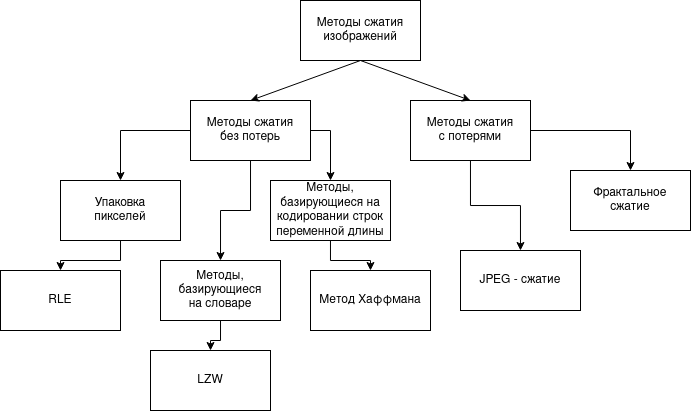

The diagram above was exported from draw.io. Its source (the exported page's mxGraphModel, read from the mxfile embedded in the PNG):
<mxGraphModel dx="729" dy="388" grid="1" gridSize="10" guides="1" tooltips="1" connect="1" arrows="1" fold="1" page="1" pageScale="1" pageWidth="850" pageHeight="1100" math="0" shadow="0">
  <root>
    <mxCell id="0" />
    <mxCell id="1" parent="0" />
    <mxCell id="2" value="Методы сжатия изображений" style="rounded=0;whiteSpace=wrap;html=1;" parent="1" vertex="1">
      <mxGeometry x="350" y="260" width="120" height="60" as="geometry" />
    </mxCell>
    <mxCell id="-T0__SvzSGkyMuzTU7LI-27" value="" style="edgeStyle=orthogonalEdgeStyle;rounded=0;orthogonalLoop=1;jettySize=auto;html=1;" edge="1" parent="1" source="3" target="-T0__SvzSGkyMuzTU7LI-25">
      <mxGeometry relative="1" as="geometry" />
    </mxCell>
    <mxCell id="3" value="&lt;div&gt;Методы сжатия &lt;br&gt;&lt;/div&gt;&lt;div&gt;с потерями&lt;br&gt;&lt;/div&gt;" style="rounded=0;whiteSpace=wrap;html=1;" parent="1" vertex="1">
      <mxGeometry x="460" y="360" width="120" height="60" as="geometry" />
    </mxCell>
    <mxCell id="-T0__SvzSGkyMuzTU7LI-29" value="" style="edgeStyle=orthogonalEdgeStyle;rounded=0;orthogonalLoop=1;jettySize=auto;html=1;" edge="1" parent="1" source="4" target="-T0__SvzSGkyMuzTU7LI-24">
      <mxGeometry relative="1" as="geometry" />
    </mxCell>
    <mxCell id="4" value="&lt;div&gt;Методы сжатия&lt;/div&gt;&lt;div&gt;без потерь&lt;br&gt;&lt;/div&gt;" style="rounded=0;whiteSpace=wrap;html=1;" parent="1" vertex="1">
      <mxGeometry x="240" y="360" width="120" height="60" as="geometry" />
    </mxCell>
    <mxCell id="8" value="" style="endArrow=classic;html=1;exitX=0.5;exitY=1;exitDx=0;exitDy=0;entryX=0.5;entryY=0;entryDx=0;entryDy=0;" parent="1" source="2" target="3" edge="1">
      <mxGeometry width="50" height="50" relative="1" as="geometry">
        <mxPoint x="380" y="540" as="sourcePoint" />
        <mxPoint x="430" y="490" as="targetPoint" />
      </mxGeometry>
    </mxCell>
    <mxCell id="9" value="" style="endArrow=classic;html=1;exitX=0.5;exitY=1;exitDx=0;exitDy=0;entryX=0.5;entryY=0;entryDx=0;entryDy=0;" parent="1" source="2" target="4" edge="1">
      <mxGeometry width="50" height="50" relative="1" as="geometry">
        <mxPoint x="380" y="540" as="sourcePoint" />
        <mxPoint x="430" y="490" as="targetPoint" />
      </mxGeometry>
    </mxCell>
    <mxCell id="-T0__SvzSGkyMuzTU7LI-35" value="" style="edgeStyle=orthogonalEdgeStyle;rounded=0;orthogonalLoop=1;jettySize=auto;html=1;" edge="1" parent="1" source="-T0__SvzSGkyMuzTU7LI-22" target="-T0__SvzSGkyMuzTU7LI-32">
      <mxGeometry relative="1" as="geometry" />
    </mxCell>
    <mxCell id="-T0__SvzSGkyMuzTU7LI-22" value="&lt;div&gt;Упаковка&lt;/div&gt;&lt;div&gt;пикселей&lt;br&gt;&lt;/div&gt;" style="rounded=0;whiteSpace=wrap;html=1;" vertex="1" parent="1">
      <mxGeometry x="110" y="440" width="120" height="60" as="geometry" />
    </mxCell>
    <mxCell id="-T0__SvzSGkyMuzTU7LI-37" value="" style="edgeStyle=orthogonalEdgeStyle;rounded=0;orthogonalLoop=1;jettySize=auto;html=1;" edge="1" parent="1" source="-T0__SvzSGkyMuzTU7LI-23" target="-T0__SvzSGkyMuzTU7LI-34">
      <mxGeometry relative="1" as="geometry" />
    </mxCell>
    <mxCell id="-T0__SvzSGkyMuzTU7LI-23" value="&lt;div&gt;Методы,&lt;/div&gt;&lt;div&gt;базирующиеся на&lt;/div&gt;&lt;div&gt;кодировании строк&lt;/div&gt;&lt;div&gt;переменной длины&lt;br&gt;&lt;/div&gt;" style="rounded=0;whiteSpace=wrap;html=1;" vertex="1" parent="1">
      <mxGeometry x="320" y="440" width="120" height="60" as="geometry" />
    </mxCell>
    <mxCell id="-T0__SvzSGkyMuzTU7LI-36" value="" style="edgeStyle=orthogonalEdgeStyle;rounded=0;orthogonalLoop=1;jettySize=auto;html=1;" edge="1" parent="1" source="-T0__SvzSGkyMuzTU7LI-24" target="-T0__SvzSGkyMuzTU7LI-33">
      <mxGeometry relative="1" as="geometry" />
    </mxCell>
    <mxCell id="-T0__SvzSGkyMuzTU7LI-24" value="&lt;div&gt;Методы, &lt;br&gt;&lt;/div&gt;&lt;div&gt;базирующиеся&lt;/div&gt;&lt;div&gt;на словаре&lt;br&gt;&lt;/div&gt;" style="rounded=0;whiteSpace=wrap;html=1;" vertex="1" parent="1">
      <mxGeometry x="210" y="520" width="120" height="60" as="geometry" />
    </mxCell>
    <mxCell id="-T0__SvzSGkyMuzTU7LI-25" value="&lt;div&gt;JPEG - сжатие &lt;br&gt;&lt;/div&gt;" style="rounded=0;whiteSpace=wrap;html=1;" vertex="1" parent="1">
      <mxGeometry x="510" y="510" width="120" height="60" as="geometry" />
    </mxCell>
    <mxCell id="-T0__SvzSGkyMuzTU7LI-26" value="&lt;div&gt;Фрактальное &lt;br&gt;&lt;/div&gt;&lt;div&gt;сжатие&lt;br&gt;&lt;/div&gt;" style="rounded=0;whiteSpace=wrap;html=1;" vertex="1" parent="1">
      <mxGeometry x="620" y="430" width="120" height="60" as="geometry" />
    </mxCell>
    <mxCell id="-T0__SvzSGkyMuzTU7LI-28" value="" style="endArrow=classic;html=1;rounded=0;exitX=1;exitY=0.5;exitDx=0;exitDy=0;entryX=0.5;entryY=0;entryDx=0;entryDy=0;" edge="1" parent="1" source="3" target="-T0__SvzSGkyMuzTU7LI-26">
      <mxGeometry width="50" height="50" relative="1" as="geometry">
        <mxPoint x="430" y="480" as="sourcePoint" />
        <mxPoint x="480" y="430" as="targetPoint" />
        <Array as="points">
          <mxPoint x="680" y="390" />
        </Array>
      </mxGeometry>
    </mxCell>
    <mxCell id="-T0__SvzSGkyMuzTU7LI-30" value="" style="endArrow=classic;html=1;rounded=0;exitX=1;exitY=0.5;exitDx=0;exitDy=0;entryX=0.5;entryY=0;entryDx=0;entryDy=0;" edge="1" parent="1" source="4" target="-T0__SvzSGkyMuzTU7LI-23">
      <mxGeometry width="50" height="50" relative="1" as="geometry">
        <mxPoint x="350" y="480" as="sourcePoint" />
        <mxPoint x="400" y="430" as="targetPoint" />
        <Array as="points">
          <mxPoint x="380" y="390" />
          <mxPoint x="380" y="440" />
        </Array>
      </mxGeometry>
    </mxCell>
    <mxCell id="-T0__SvzSGkyMuzTU7LI-31" value="" style="endArrow=classic;html=1;rounded=0;exitX=0;exitY=0.5;exitDx=0;exitDy=0;entryX=0.5;entryY=0;entryDx=0;entryDy=0;" edge="1" parent="1" source="4" target="-T0__SvzSGkyMuzTU7LI-22">
      <mxGeometry width="50" height="50" relative="1" as="geometry">
        <mxPoint x="350" y="480" as="sourcePoint" />
        <mxPoint x="400" y="430" as="targetPoint" />
        <Array as="points">
          <mxPoint x="170" y="390" />
        </Array>
      </mxGeometry>
    </mxCell>
    <mxCell id="-T0__SvzSGkyMuzTU7LI-32" value="RLE" style="rounded=0;whiteSpace=wrap;html=1;" vertex="1" parent="1">
      <mxGeometry x="50" y="530" width="120" height="60" as="geometry" />
    </mxCell>
    <mxCell id="-T0__SvzSGkyMuzTU7LI-33" value="LZW" style="rounded=0;whiteSpace=wrap;html=1;" vertex="1" parent="1">
      <mxGeometry x="200" y="610" width="120" height="60" as="geometry" />
    </mxCell>
    <mxCell id="-T0__SvzSGkyMuzTU7LI-34" value="Метод Хаффмана" style="rounded=0;whiteSpace=wrap;html=1;" vertex="1" parent="1">
      <mxGeometry x="360" y="530" width="120" height="60" as="geometry" />
    </mxCell>
  </root>
</mxGraphModel>